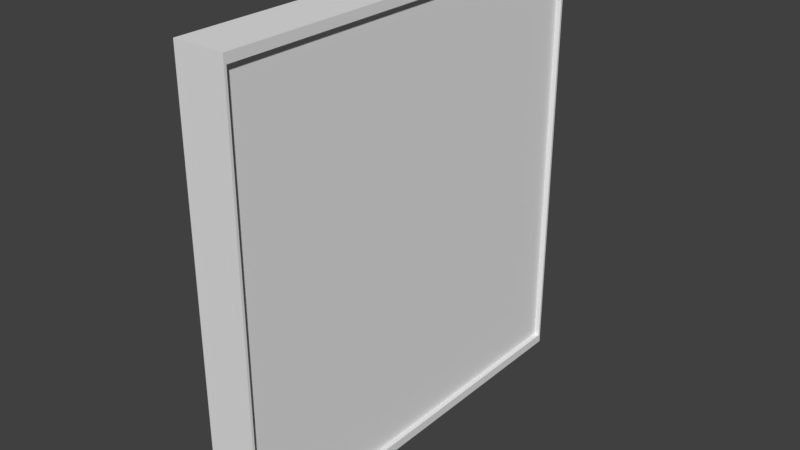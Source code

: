 # Source: screen.blend  (saved by Blender 2.79.0; exported with 4.5.12 LTS)
import bpy
from mathutils import Matrix  # noqa: F401  (used for matrix-valued properties, if any)

bpy.ops.wm.read_factory_settings(use_empty=True)
scene = bpy.context.scene
scene.name = 'Scene'

# ---- collections
col_collection_1 = bpy.data.collections.new('Collection 1'); scene.collection.children.link(col_collection_1)

# ---- materials (node trees are filled in below, after node groups)
mat_material = bpy.data.materials.new('Material')
mat_material.alpha_threshold = 0.0
mat_material.use_transparent_shadow = False
mat_material.roughness = 0.5
mat_material.line_color = (0.0, 0.0, 0.0, 1.0)

# ---- material node trees

# ---- world
world_world = bpy.data.worlds.new('World'); scene.world = world_world
world_world.color = (0.05088, 0.05088, 0.05088)
world_world.use_sun_shadow = False
world_world.sun_shadow_jitter_overblur = 0.0
world_world.cycles.sampling_method = 'MANUAL'

# ---- meshes
me_cylinder = bpy.data.meshes.new('Cylinder')
me_cylinder.from_pydata([(0.0, 1.0, -1.0), (-7.227e-08, 0.8107, 1.0), (0.1951, 0.9808, -1.0), (0.1582, 0.7951, 1.0), (0.3827, 0.9239, -1.0), (0.3102, 0.749, 1.0), (0.5556, 0.8315, -1.0), (0.4504, 0.6741, 1.0), (0.7071, 0.7071, -1.0), (0.5733, 0.5733, 1.0), (0.8315, 0.5556, -1.0), (0.6741, 0.4504, 1.0), (0.9239, 0.3827, -1.0), (0.749, 0.3102, 1.0), (0.9808, 0.1951, -1.0), (0.7951, 0.1582, 1.0), (1.0, 7.55e-08, -1.0), (0.8107, 4.645e-08, 1.0), (0.9808, -0.1951, -1.0), (0.7951, -0.1582, 1.0), (0.9239, -0.3827, -1.0), (0.749, -0.3102, 1.0), (0.8315, -0.5556, -1.0), (0.6741, -0.4504, 1.0), (0.7071, -0.7071, -1.0), (0.5733, -0.5733, 1.0), (0.5556, -0.8315, -1.0), (0.4504, -0.6741, 1.0), (0.3827, -0.9239, -1.0), (0.3102, -0.749, 1.0), (0.1951, -0.9808, -1.0), (0.1582, -0.7951, 1.0), (-3.258e-07, -1.0, -1.0), (-2.677e-07, -0.8107, 1.0), (-0.1951, -0.9808, -1.0), (-0.1582, -0.7951, 1.0), (-0.3827, -0.9239, -1.0), (-0.3102, -0.749, 1.0), (-0.5556, -0.8315, -1.0), (-0.4504, -0.6741, 1.0), (-0.7071, -0.7071, -1.0), (-0.5733, -0.5733, 1.0), (-0.8315, -0.5556, -1.0), (-0.6741, -0.4504, 1.0), (-0.9239, -0.3827, -1.0), (-0.749, -0.3102, 1.0), (-0.9808, -0.1951, -1.0), (-0.7951, -0.1582, 1.0), (-1.0, 9.656e-07, -1.0), (-0.8107, 7.927e-07, 1.0), (-0.9808, 0.1951, -1.0), (-0.7951, 0.1582, 1.0), (-0.9239, 0.3827, -1.0), (-0.749, 0.3102, 1.0), (-0.8315, 0.5556, -1.0), (-0.6741, 0.4504, 1.0), (-0.7071, 0.7071, -1.0), (-0.5733, 0.5733, 1.0), (-0.5556, 0.8315, -1.0), (-0.4504, 0.6741, 1.0), (-0.3827, 0.9239, -1.0), (-0.3102, 0.749, 1.0), (-0.1951, 0.9808, -1.0), (-0.1582, 0.7951, 1.0), (0.1951, 0.9808, 1.0), (0.0, 1.0, 1.0), (0.3827, 0.9239, 1.0), (0.5556, 0.8315, 1.0), (0.7071, 0.7071, 1.0), (0.8315, 0.5556, 1.0), (0.9239, 0.3827, 1.0), (0.9808, 0.1951, 1.0), (1.0, 7.55e-08, 1.0), (0.9808, -0.1951, 1.0), (0.9239, -0.3827, 1.0), (0.8315, -0.5556, 1.0), (0.7071, -0.7071, 1.0), (0.5556, -0.8315, 1.0), (0.3827, -0.9239, 1.0), (0.1951, -0.9808, 1.0), (-3.258e-07, -1.0, 1.0), (-0.1951, -0.9808, 1.0), (-0.3827, -0.9239, 1.0), (-0.5556, -0.8315, 1.0), (-0.7071, -0.7071, 1.0), (-0.8315, -0.5556, 1.0), (-0.9239, -0.3827, 1.0), (-0.9808, -0.1951, 1.0), (-1.0, 9.656e-07, 1.0), (-0.9808, 0.1951, 1.0), (-0.9239, 0.3827, 1.0), (-0.8315, 0.5556, 1.0), (-0.7071, 0.7071, 1.0), (-0.5556, 0.8315, 1.0), (-0.3827, 0.9239, 1.0), (-0.1951, 0.9808, 1.0), (0.07994, 0.4019, 0.3424), (-2.581e-07, 0.4097, 0.3424), (0.1568, 0.3785, 0.3424), (0.2276, 0.3407, 0.3424), (0.2897, 0.2897, 0.3424), (0.3407, 0.2276, 0.3424), (0.3785, 0.1568, 0.3424), (0.4019, 0.07994, 0.3424), (0.4097, -9.765e-08, 0.3424), (0.4019, -0.07994, 0.3424), (0.3785, -0.1568, 0.3424), (0.3407, -0.2276, 0.3424), (0.2897, -0.2897, 0.3424), (0.2276, -0.3407, 0.3424), (0.1568, -0.3785, 0.3424), (0.07994, -0.4019, 0.3424), (-1.008e-07, -0.4097, 0.3424), (-0.07994, -0.4019, 0.3424), (-0.1568, -0.3785, 0.3424), (-0.2276, -0.3407, 0.3424), (-0.2897, -0.2897, 0.3424), (-0.3407, -0.2276, 0.3424), (-0.3785, -0.1568, 0.3424), (-0.4019, -0.07994, 0.3424), (-0.4097, 3.349e-07, 0.3424), (-0.4019, 0.07994, 0.3424), (-0.3785, 0.1568, 0.3424), (-0.3407, 0.2276, 0.3424), (-0.2897, 0.2897, 0.3424), (-0.2276, 0.3407, 0.3424), (-0.1568, 0.3785, 0.3424), (-0.07994, 0.4019, 0.3424), (0.1582, 0.7951, 0.3424), (-5.994e-08, 0.8107, 0.3424), (0.3102, 0.749, 0.3424), (0.4504, 0.6741, 0.3424), (0.5733, 0.5733, 0.3424), (0.6741, 0.4504, 0.3424), (0.749, 0.3102, 0.3424), (0.7951, 0.1582, 0.3424), (0.8107, 4.645e-08, 0.3424), (0.7951, -0.1582, 0.3424), (0.749, -0.3102, 0.3424), (0.6741, -0.4504, 0.3424), (0.5733, -0.5733, 0.3424), (0.4504, -0.6741, 0.3424), (0.3102, -0.749, 0.3424), (0.1582, -0.7951, 0.3424), (-2.554e-07, -0.8107, 0.3424), (-0.1582, -0.7951, 0.3424), (-0.3102, -0.749, 0.3424), (-0.4504, -0.6741, 0.3424), (-0.5733, -0.5733, 0.3424), (-0.6741, -0.4504, 0.3424), (-0.749, -0.3102, 0.3424), (-0.7951, -0.1582, 0.3424), (-0.8107, 7.927e-07, 0.3424), (-0.7951, 0.1582, 0.3424), (-0.749, 0.3102, 0.3424), (-0.6741, 0.4504, 0.3424), (-0.5733, 0.5733, 0.3424), (-0.4504, 0.6741, 0.3424), (-0.3102, 0.749, 0.3424), (-0.1582, 0.7951, 0.3424), (0.07994, 0.4019, 1.106), (-2.724e-07, 0.4097, 1.106), (0.1568, 0.3785, 1.106), (0.2276, 0.3407, 1.106), (0.2897, 0.2897, 1.106), (0.3407, 0.2276, 1.106), (0.3785, 0.1568, 1.106), (0.4019, 0.07994, 1.106), (0.4097, -9.765e-08, 1.106), (0.4019, -0.07994, 1.106), (0.3785, -0.1568, 1.106), (0.3407, -0.2276, 1.106), (0.2897, -0.2897, 1.106), (0.2276, -0.3407, 1.106), (0.1568, -0.3785, 1.106), (0.07994, -0.4019, 1.106), (-1.151e-07, -0.4097, 1.106), (-0.07994, -0.4019, 1.106), (-0.1568, -0.3785, 1.106), (-0.2276, -0.3407, 1.106), (-0.2897, -0.2897, 1.106), (-0.3407, -0.2276, 1.106), (-0.3785, -0.1568, 1.106), (-0.4019, -0.07994, 1.106), (-0.4097, 3.349e-07, 1.106), (-0.4019, 0.07994, 1.106), (-0.3785, 0.1568, 1.106), (-0.3407, 0.2276, 1.106), (-0.2897, 0.2897, 1.106), (-0.2276, 0.3407, 1.106), (-0.1568, 0.3785, 1.106), (-0.07994, 0.4019, 1.106)], [], [(0, 65, 64, 2), (2, 64, 66, 4), (4, 66, 67, 6), (6, 67, 68, 8), (8, 68, 69, 10), (10, 69, 70, 12), (12, 70, 71, 14), (14, 71, 72, 16), (16, 72, 73, 18), (18, 73, 74, 20), (20, 74, 75, 22), (22, 75, 76, 24), (24, 76, 77, 26), (26, 77, 78, 28), (28, 78, 79, 30), (30, 79, 80, 32), (32, 80, 81, 34), (34, 81, 82, 36), (36, 82, 83, 38), (38, 83, 84, 40), (40, 84, 85, 42), (42, 85, 86, 44), (44, 86, 87, 46), (46, 87, 88, 48), (48, 88, 89, 50), (50, 89, 90, 52), (52, 90, 91, 54), (54, 91, 92, 56), (56, 92, 93, 58), (58, 93, 94, 60), (33, 31, 143, 144), (60, 94, 95, 62), (62, 95, 65, 0), (0, 2, 4, 6, 8, 10, 12, 14, 16, 18, 20, 22, 24, 26, 28, 30, 32, 34, 36, 38, 40, 42, 44, 46, 48, 50, 52, 54, 56, 58, 60, 62), (1, 3, 64, 65), (3, 5, 66, 64), (5, 7, 67, 66), (7, 9, 68, 67), (9, 11, 69, 68), (11, 13, 70, 69), (13, 15, 71, 70), (15, 17, 72, 71), (17, 19, 73, 72), (19, 21, 74, 73), (21, 23, 75, 74), (23, 25, 76, 75), (25, 27, 77, 76), (27, 29, 78, 77), (29, 31, 79, 78), (31, 33, 80, 79), (33, 35, 81, 80), (35, 37, 82, 81), (37, 39, 83, 82), (39, 41, 84, 83), (41, 43, 85, 84), (43, 45, 86, 85), (45, 47, 87, 86), (47, 49, 88, 87), (49, 51, 89, 88), (51, 53, 90, 89), (53, 55, 91, 90), (55, 57, 92, 91), (57, 59, 93, 92), (59, 61, 94, 93), (61, 63, 95, 94), (63, 1, 65, 95), (116, 115, 179, 180), (7, 5, 130, 131), (61, 59, 157, 158), (35, 33, 144, 145), (9, 7, 131, 132), (63, 61, 158, 159), (37, 35, 145, 146), (11, 9, 132, 133), (1, 63, 159, 129), (39, 37, 146, 147), (13, 11, 133, 134), (41, 39, 147, 148), (15, 13, 134, 135), (43, 41, 148, 149), (17, 15, 135, 136), (45, 43, 149, 150), (19, 17, 136, 137), (47, 45, 150, 151), (21, 19, 137, 138), (49, 47, 151, 152), (23, 21, 138, 139), (51, 49, 152, 153), (25, 23, 139, 140), (53, 51, 153, 154), (27, 25, 140, 141), (55, 53, 154, 155), (29, 27, 141, 142), (3, 1, 129, 128), (57, 55, 155, 156), (31, 29, 142, 143), (5, 3, 128, 130), (59, 57, 156, 157), (97, 96, 128, 129), (96, 98, 130, 128), (98, 99, 131, 130), (99, 100, 132, 131), (100, 101, 133, 132), (101, 102, 134, 133), (102, 103, 135, 134), (103, 104, 136, 135), (104, 105, 137, 136), (105, 106, 138, 137), (106, 107, 139, 138), (107, 108, 140, 139), (108, 109, 141, 140), (109, 110, 142, 141), (110, 111, 143, 142), (111, 112, 144, 143), (112, 113, 145, 144), (113, 114, 146, 145), (114, 115, 147, 146), (115, 116, 148, 147), (116, 117, 149, 148), (117, 118, 150, 149), (118, 119, 151, 150), (119, 120, 152, 151), (120, 121, 153, 152), (121, 122, 154, 153), (122, 123, 155, 154), (123, 124, 156, 155), (124, 125, 157, 156), (125, 126, 158, 157), (126, 127, 159, 158), (127, 97, 129, 159), (160, 161, 191, 190, 189, 188, 187, 186, 185, 184, 183, 182, 181, 180, 179, 178, 177, 176, 175, 174, 173, 172, 171, 170, 169, 168, 167, 166, 165, 164, 163, 162), (103, 102, 166, 167), (117, 116, 180, 181), (104, 103, 167, 168), (118, 117, 181, 182), (105, 104, 168, 169), (119, 118, 182, 183), (106, 105, 169, 170), (120, 119, 183, 184), (107, 106, 170, 171), (121, 120, 184, 185), (108, 107, 171, 172), (122, 121, 185, 186), (109, 108, 172, 173), (123, 122, 186, 187), (110, 109, 173, 174), (96, 97, 161, 160), (124, 123, 187, 188), (111, 110, 174, 175), (98, 96, 160, 162), (125, 124, 188, 189), (112, 111, 175, 176), (99, 98, 162, 163), (126, 125, 189, 190), (113, 112, 176, 177), (100, 99, 163, 164), (127, 126, 190, 191), (114, 113, 177, 178), (101, 100, 164, 165), (97, 127, 191, 161), (115, 114, 178, 179), (102, 101, 165, 166)])
me_cylinder.use_remesh_preserve_volume = False
me_cylinder.use_remesh_preserve_attributes = False
me_cylinder.use_mirror_vertex_groups = False
me_cylinder.update()
me_cube = bpy.data.meshes.new('Cube')
me_cube.from_pydata([(0.2864, 1.0, -0.2708), (0.2864, -1.0, -0.2708), (-0.2864, -0.989, -0.2598), (-0.2864, 0.989, -0.2598), (0.2864, 1.0, 0.2708), (0.2864, -1.0, 0.2708), (-0.2864, -0.989, 0.2598), (-0.2864, 0.989, 0.2598), (-0.2864, -1.0, -0.2708), (-0.2864, 1.0, -0.2708), (-0.2864, -1.0, 0.2708), (-0.2864, 1.0, 0.2708), (-0.2269, -0.989, -0.2598), (-0.2269, 0.989, -0.2598), (-0.2269, -0.989, 0.2598), (-0.2269, 0.989, 0.2598)], [], [(0, 1, 8, 9), (4, 11, 10, 5), (0, 4, 5, 1), (1, 5, 10, 8), (7, 3, 13, 15), (4, 0, 9, 11), (2, 3, 9, 8), (6, 2, 8, 10), (3, 7, 11, 9), (7, 6, 10, 11), (12, 14, 15, 13), (3, 2, 12, 13), (6, 7, 15, 14), (2, 6, 14, 12)])
me_cube.materials.append(mat_material)
me_cube.use_remesh_preserve_volume = False
me_cube.use_remesh_preserve_attributes = False
me_cube.use_mirror_vertex_groups = False
me_cube.update()
me_cylinder_002 = bpy.data.meshes.new('Cylinder.002')
me_cylinder_002.from_pydata([(0.0, 1.0, -1.0), (-7.227e-08, 0.8107, 1.0), (0.1951, 0.9808, -1.0), (0.1582, 0.7951, 1.0), (0.3827, 0.9239, -1.0), (0.3102, 0.749, 1.0), (0.5556, 0.8315, -1.0), (0.4504, 0.6741, 1.0), (0.7071, 0.7071, -1.0), (0.5733, 0.5733, 1.0), (0.8315, 0.5556, -1.0), (0.6741, 0.4504, 1.0), (0.9239, 0.3827, -1.0), (0.749, 0.3102, 1.0), (0.9808, 0.1951, -1.0), (0.7951, 0.1582, 1.0), (1.0, 7.55e-08, -1.0), (0.8107, 4.645e-08, 1.0), (0.9808, -0.1951, -1.0), (0.7951, -0.1582, 1.0), (0.9239, -0.3827, -1.0), (0.749, -0.3102, 1.0), (0.8315, -0.5556, -1.0), (0.6741, -0.4504, 1.0), (0.7071, -0.7071, -1.0), (0.5733, -0.5733, 1.0), (0.5556, -0.8315, -1.0), (0.4504, -0.6741, 1.0), (0.3827, -0.9239, -1.0), (0.3102, -0.749, 1.0), (0.1951, -0.9808, -1.0), (0.1582, -0.7951, 1.0), (-3.258e-07, -1.0, -1.0), (-2.677e-07, -0.8107, 1.0), (-0.1951, -0.9808, -1.0), (-0.1582, -0.7951, 1.0), (-0.3827, -0.9239, -1.0), (-0.3102, -0.749, 1.0), (-0.5556, -0.8315, -1.0), (-0.4504, -0.6741, 1.0), (-0.7071, -0.7071, -1.0), (-0.5733, -0.5733, 1.0), (-0.8315, -0.5556, -1.0), (-0.6741, -0.4504, 1.0), (-0.9239, -0.3827, -1.0), (-0.749, -0.3102, 1.0), (-0.9808, -0.1951, -1.0), (-0.7951, -0.1582, 1.0), (-1.0, 9.656e-07, -1.0), (-0.8107, 7.927e-07, 1.0), (-0.9808, 0.1951, -1.0), (-0.7951, 0.1582, 1.0), (-0.9239, 0.3827, -1.0), (-0.749, 0.3102, 1.0), (-0.8315, 0.5556, -1.0), (-0.6741, 0.4504, 1.0), (-0.7071, 0.7071, -1.0), (-0.5733, 0.5733, 1.0), (-0.5556, 0.8315, -1.0), (-0.4504, 0.6741, 1.0), (-0.3827, 0.9239, -1.0), (-0.3102, 0.749, 1.0), (-0.1951, 0.9808, -1.0), (-0.1582, 0.7951, 1.0), (0.1951, 0.9808, 1.0), (0.0, 1.0, 1.0), (0.3827, 0.9239, 1.0), (0.5556, 0.8315, 1.0), (0.7071, 0.7071, 1.0), (0.8315, 0.5556, 1.0), (0.9239, 0.3827, 1.0), (0.9808, 0.1951, 1.0), (1.0, 7.55e-08, 1.0), (0.9808, -0.1951, 1.0), (0.9239, -0.3827, 1.0), (0.8315, -0.5556, 1.0), (0.7071, -0.7071, 1.0), (0.5556, -0.8315, 1.0), (0.3827, -0.9239, 1.0), (0.1951, -0.9808, 1.0), (-3.258e-07, -1.0, 1.0), (-0.1951, -0.9808, 1.0), (-0.3827, -0.9239, 1.0), (-0.5556, -0.8315, 1.0), (-0.7071, -0.7071, 1.0), (-0.8315, -0.5556, 1.0), (-0.9239, -0.3827, 1.0), (-0.9808, -0.1951, 1.0), (-1.0, 9.656e-07, 1.0), (-0.9808, 0.1951, 1.0), (-0.9239, 0.3827, 1.0), (-0.8315, 0.5556, 1.0), (-0.7071, 0.7071, 1.0), (-0.5556, 0.8315, 1.0), (-0.3827, 0.9239, 1.0), (-0.1951, 0.9808, 1.0), (0.07994, 0.4019, 0.3424), (-2.581e-07, 0.4097, 0.3424), (0.1568, 0.3785, 0.3424), (0.2276, 0.3407, 0.3424), (0.2897, 0.2897, 0.3424), (0.3407, 0.2276, 0.3424), (0.3785, 0.1568, 0.3424), (0.4019, 0.07994, 0.3424), (0.4097, -9.765e-08, 0.3424), (0.4019, -0.07994, 0.3424), (0.3785, -0.1568, 0.3424), (0.3407, -0.2276, 0.3424), (0.2897, -0.2897, 0.3424), (0.2276, -0.3407, 0.3424), (0.1568, -0.3785, 0.3424), (0.07994, -0.4019, 0.3424), (-1.008e-07, -0.4097, 0.3424), (-0.07994, -0.4019, 0.3424), (-0.1568, -0.3785, 0.3424), (-0.2276, -0.3407, 0.3424), (-0.2897, -0.2897, 0.3424), (-0.3407, -0.2276, 0.3424), (-0.3785, -0.1568, 0.3424), (-0.4019, -0.07994, 0.3424), (-0.4097, 3.349e-07, 0.3424), (-0.4019, 0.07994, 0.3424), (-0.3785, 0.1568, 0.3424), (-0.3407, 0.2276, 0.3424), (-0.2897, 0.2897, 0.3424), (-0.2276, 0.3407, 0.3424), (-0.1568, 0.3785, 0.3424), (-0.07994, 0.4019, 0.3424), (0.1582, 0.7951, 0.3424), (-5.994e-08, 0.8107, 0.3424), (0.3102, 0.749, 0.3424), (0.4504, 0.6741, 0.3424), (0.5733, 0.5733, 0.3424), (0.6741, 0.4504, 0.3424), (0.749, 0.3102, 0.3424), (0.7951, 0.1582, 0.3424), (0.8107, 4.645e-08, 0.3424), (0.7951, -0.1582, 0.3424), (0.749, -0.3102, 0.3424), (0.6741, -0.4504, 0.3424), (0.5733, -0.5733, 0.3424), (0.4504, -0.6741, 0.3424), (0.3102, -0.749, 0.3424), (0.1582, -0.7951, 0.3424), (-2.554e-07, -0.8107, 0.3424), (-0.1582, -0.7951, 0.3424), (-0.3102, -0.749, 0.3424), (-0.4504, -0.6741, 0.3424), (-0.5733, -0.5733, 0.3424), (-0.6741, -0.4504, 0.3424), (-0.749, -0.3102, 0.3424), (-0.7951, -0.1582, 0.3424), (-0.8107, 7.927e-07, 0.3424), (-0.7951, 0.1582, 0.3424), (-0.749, 0.3102, 0.3424), (-0.6741, 0.4504, 0.3424), (-0.5733, 0.5733, 0.3424), (-0.4504, 0.6741, 0.3424), (-0.3102, 0.749, 0.3424), (-0.1582, 0.7951, 0.3424), (0.07994, 0.4019, 1.106), (-2.724e-07, 0.4097, 1.106), (0.1568, 0.3785, 1.106), (0.2276, 0.3407, 1.106), (0.2897, 0.2897, 1.106), (0.3407, 0.2276, 1.106), (0.3785, 0.1568, 1.106), (0.4019, 0.07994, 1.106), (0.4097, -9.765e-08, 1.106), (0.4019, -0.07994, 1.106), (0.3785, -0.1568, 1.106), (0.3407, -0.2276, 1.106), (0.2897, -0.2897, 1.106), (0.2276, -0.3407, 1.106), (0.1568, -0.3785, 1.106), (0.07994, -0.4019, 1.106), (-1.151e-07, -0.4097, 1.106), (-0.07994, -0.4019, 1.106), (-0.1568, -0.3785, 1.106), (-0.2276, -0.3407, 1.106), (-0.2897, -0.2897, 1.106), (-0.3407, -0.2276, 1.106), (-0.3785, -0.1568, 1.106), (-0.4019, -0.07994, 1.106), (-0.4097, 3.349e-07, 1.106), (-0.4019, 0.07994, 1.106), (-0.3785, 0.1568, 1.106), (-0.3407, 0.2276, 1.106), (-0.2897, 0.2897, 1.106), (-0.2276, 0.3407, 1.106), (-0.1568, 0.3785, 1.106), (-0.07994, 0.4019, 1.106)], [], [(0, 65, 64, 2), (2, 64, 66, 4), (4, 66, 67, 6), (6, 67, 68, 8), (8, 68, 69, 10), (10, 69, 70, 12), (12, 70, 71, 14), (14, 71, 72, 16), (16, 72, 73, 18), (18, 73, 74, 20), (20, 74, 75, 22), (22, 75, 76, 24), (24, 76, 77, 26), (26, 77, 78, 28), (28, 78, 79, 30), (30, 79, 80, 32), (32, 80, 81, 34), (34, 81, 82, 36), (36, 82, 83, 38), (38, 83, 84, 40), (40, 84, 85, 42), (42, 85, 86, 44), (44, 86, 87, 46), (46, 87, 88, 48), (48, 88, 89, 50), (50, 89, 90, 52), (52, 90, 91, 54), (54, 91, 92, 56), (56, 92, 93, 58), (58, 93, 94, 60), (33, 31, 143, 144), (60, 94, 95, 62), (62, 95, 65, 0), (0, 2, 4, 6, 8, 10, 12, 14, 16, 18, 20, 22, 24, 26, 28, 30, 32, 34, 36, 38, 40, 42, 44, 46, 48, 50, 52, 54, 56, 58, 60, 62), (1, 3, 64, 65), (3, 5, 66, 64), (5, 7, 67, 66), (7, 9, 68, 67), (9, 11, 69, 68), (11, 13, 70, 69), (13, 15, 71, 70), (15, 17, 72, 71), (17, 19, 73, 72), (19, 21, 74, 73), (21, 23, 75, 74), (23, 25, 76, 75), (25, 27, 77, 76), (27, 29, 78, 77), (29, 31, 79, 78), (31, 33, 80, 79), (33, 35, 81, 80), (35, 37, 82, 81), (37, 39, 83, 82), (39, 41, 84, 83), (41, 43, 85, 84), (43, 45, 86, 85), (45, 47, 87, 86), (47, 49, 88, 87), (49, 51, 89, 88), (51, 53, 90, 89), (53, 55, 91, 90), (55, 57, 92, 91), (57, 59, 93, 92), (59, 61, 94, 93), (61, 63, 95, 94), (63, 1, 65, 95), (116, 115, 179, 180), (7, 5, 130, 131), (61, 59, 157, 158), (35, 33, 144, 145), (9, 7, 131, 132), (63, 61, 158, 159), (37, 35, 145, 146), (11, 9, 132, 133), (1, 63, 159, 129), (39, 37, 146, 147), (13, 11, 133, 134), (41, 39, 147, 148), (15, 13, 134, 135), (43, 41, 148, 149), (17, 15, 135, 136), (45, 43, 149, 150), (19, 17, 136, 137), (47, 45, 150, 151), (21, 19, 137, 138), (49, 47, 151, 152), (23, 21, 138, 139), (51, 49, 152, 153), (25, 23, 139, 140), (53, 51, 153, 154), (27, 25, 140, 141), (55, 53, 154, 155), (29, 27, 141, 142), (3, 1, 129, 128), (57, 55, 155, 156), (31, 29, 142, 143), (5, 3, 128, 130), (59, 57, 156, 157), (97, 96, 128, 129), (96, 98, 130, 128), (98, 99, 131, 130), (99, 100, 132, 131), (100, 101, 133, 132), (101, 102, 134, 133), (102, 103, 135, 134), (103, 104, 136, 135), (104, 105, 137, 136), (105, 106, 138, 137), (106, 107, 139, 138), (107, 108, 140, 139), (108, 109, 141, 140), (109, 110, 142, 141), (110, 111, 143, 142), (111, 112, 144, 143), (112, 113, 145, 144), (113, 114, 146, 145), (114, 115, 147, 146), (115, 116, 148, 147), (116, 117, 149, 148), (117, 118, 150, 149), (118, 119, 151, 150), (119, 120, 152, 151), (120, 121, 153, 152), (121, 122, 154, 153), (122, 123, 155, 154), (123, 124, 156, 155), (124, 125, 157, 156), (125, 126, 158, 157), (126, 127, 159, 158), (127, 97, 129, 159), (160, 161, 191, 190, 189, 188, 187, 186, 185, 184, 183, 182, 181, 180, 179, 178, 177, 176, 175, 174, 173, 172, 171, 170, 169, 168, 167, 166, 165, 164, 163, 162), (103, 102, 166, 167), (117, 116, 180, 181), (104, 103, 167, 168), (118, 117, 181, 182), (105, 104, 168, 169), (119, 118, 182, 183), (106, 105, 169, 170), (120, 119, 183, 184), (107, 106, 170, 171), (121, 120, 184, 185), (108, 107, 171, 172), (122, 121, 185, 186), (109, 108, 172, 173), (123, 122, 186, 187), (110, 109, 173, 174), (96, 97, 161, 160), (124, 123, 187, 188), (111, 110, 174, 175), (98, 96, 160, 162), (125, 124, 188, 189), (112, 111, 175, 176), (99, 98, 162, 163), (126, 125, 189, 190), (113, 112, 176, 177), (100, 99, 163, 164), (127, 126, 190, 191), (114, 113, 177, 178), (101, 100, 164, 165), (97, 127, 191, 161), (115, 114, 178, 179), (102, 101, 165, 166)])
me_cylinder_002.use_remesh_preserve_volume = False
me_cylinder_002.use_remesh_preserve_attributes = False
me_cylinder_002.use_mirror_vertex_groups = False
me_cylinder_002.update()

# ---- objects
ob_cylinder = bpy.data.objects.new('Cylinder', me_cylinder)
ob_cube = bpy.data.objects.new('Cube', me_cube)
ob_cylinder_001 = bpy.data.objects.new('Cylinder.001', me_cylinder_002)

# ---- transforms, parenting, visibility, modifiers, constraints
ob_cylinder.location = (0.08637, 0.7325, 1.615)
ob_cylinder.rotation_euler = (0.0, 1.571, 0.0)
ob_cylinder.scale = (0.05039, 0.05039, 0.02162)
ob_cylinder.lineart.crease_threshold = 0.0
ob_cube.location = (0.0, 0.0, 0.8681)
ob_cube.scale = (-0.3433, 0.8251, 3.156)
ob_cube.lock_rotations_4d = False
ob_cube.empty_display_type = 'ARROWS'
ob_cube.lineart.crease_threshold = 0.0
ob_cylinder_001.location = (0.08637, -0.7297, 0.1255)
ob_cylinder_001.rotation_euler = (0.0, 1.571, 0.0)
ob_cylinder_001.scale = (0.05039, 0.05039, 0.02162)
ob_cylinder_001.lineart.crease_threshold = 0.0

# ---- collection membership
col_collection_1.objects.link(ob_cylinder)
col_collection_1.objects.link(ob_cube)
col_collection_1.objects.link(ob_cylinder_001)

# ---- scene / render settings (as saved in the file)
scene.frame_start = 1; scene.frame_end = 250; scene.frame_set(1)
scene.render.engine = 'BLENDER_EEVEE_NEXT'
scene.render.resolution_percentage = 50
scene.render.dither_intensity = 0.0
scene.cycles.use_denoising = False
scene.cycles.samples = 128
scene.cycles.sampling_pattern = 'TABULATED_SOBOL'
scene.cycles.use_adaptive_sampling = False
scene.cycles.use_light_tree = False
scene.cycles.blur_glossy = 0.0
scene.cycles.sample_clamp_indirect = 0.0
scene.view_settings.view_transform = 'Standard'
bpy.context.view_layer.update()

# ---- added for rendering (the .blend has no active camera and no usable light): camera, sun
cam_auto = bpy.data.cameras.new('AutoCamera')
cam_auto.lens = 50.0
cam_auto.sensor_width = 36.0
cam_auto.clip_end = 1000.0
ob_auto_camera = bpy.data.objects.new('AutoCamera', cam_auto)
scene.collection.objects.link(ob_auto_camera)
ob_auto_camera.location = (2.2129, -2.6483, 2.63358)
ob_auto_camera.rotation_euler = (1.09748, -7.21219e-08, 0.694738)
scene.camera = ob_auto_camera
light_auto_sun = bpy.data.lights.new('AutoSun', 'SUN')
light_auto_sun.energy = 3.0
light_auto_sun.angle = 0.0523599
ob_auto_sun = bpy.data.objects.new('AutoSun', light_auto_sun)
scene.collection.objects.link(ob_auto_sun)
ob_auto_sun.rotation_euler = (0.872665, 0.174533, 0.523599)
bpy.context.view_layer.update()
